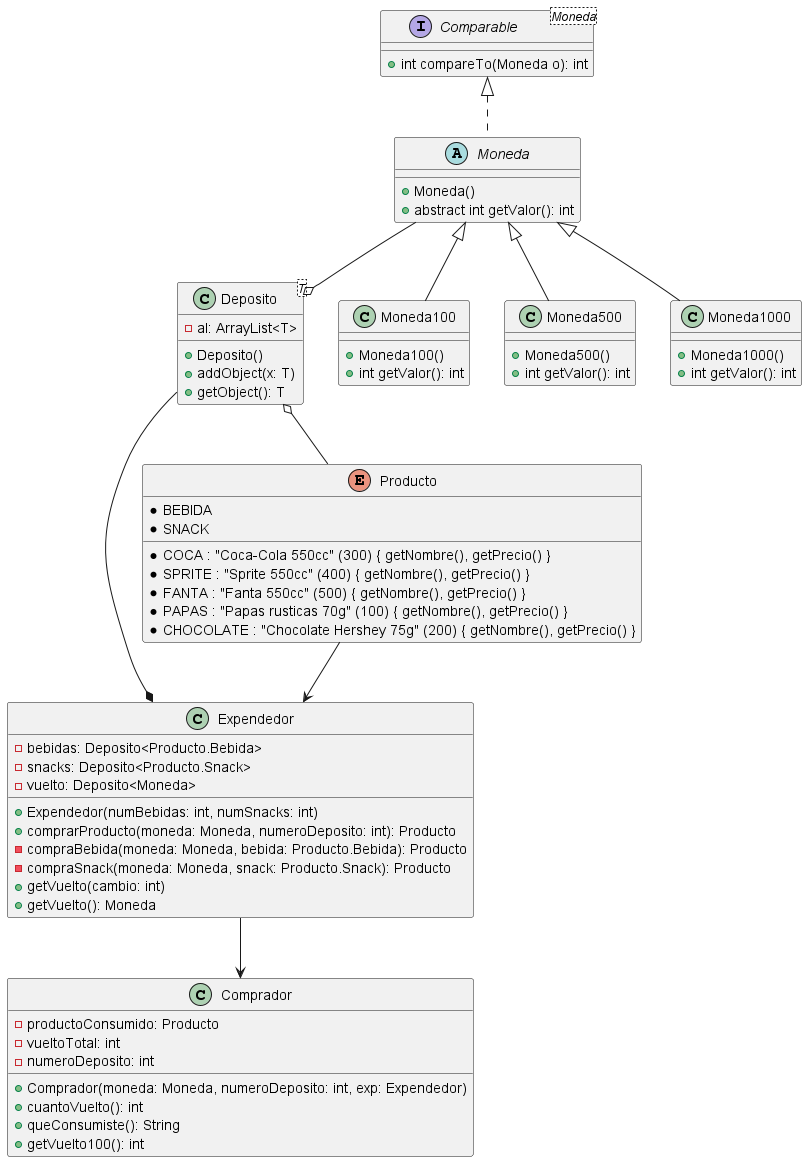

The diagram above was rendered by PlantUML. Its source (embedded in the PNG):
@startuml

class Comprador {
    - productoConsumido: Producto
    - vueltoTotal: int
    - numeroDeposito: int

    + Comprador(moneda: Moneda, numeroDeposito: int, exp: Expendedor)
    + cuantoVuelto(): int
    + queConsumiste(): String
    + getVuelto100(): int
}

class Expendedor {
  - bebidas: Deposito<Producto.Bebida>
  - snacks: Deposito<Producto.Snack>
  - vuelto: Deposito<Moneda>

  + Expendedor(numBebidas: int, numSnacks: int)
  + comprarProducto(moneda: Moneda, numeroDeposito: int): Producto
      - compraBebida(moneda: Moneda, bebida: Producto.Bebida): Producto
      - compraSnack(moneda: Moneda, snack: Producto.Snack): Producto
  + getVuelto(cambio: int)
  + getVuelto(): Moneda

}

enum Producto {
  * BEBIDA
    * COCA : "Coca-Cola 550cc" (300) { getNombre(), getPrecio() }
    * SPRITE : "Sprite 550cc" (400) { getNombre(), getPrecio() }
    * FANTA : "Fanta 550cc" (500) { getNombre(), getPrecio() }
  * SNACK
    * PAPAS : "Papas rusticas 70g" (100) { getNombre(), getPrecio() }
    * CHOCOLATE : "Chocolate Hershey 75g" (200) { getNombre(), getPrecio() }
}

class Deposito<T> {
    - al: ArrayList<T>

    + Deposito()
    + addObject(x: T)
    + getObject(): T
}

abstract class Moneda implements Comparable<Moneda> {

    + Moneda()
    + abstract int getValor(): int

}

interface Comparable<Moneda>{

    + int compareTo(Moneda o): int
}

class Moneda100 extends Moneda {

    + Moneda100()
    + int getValor(): int
}

class Moneda500 extends Moneda {

    + Moneda500()
    + int getValor(): int
}

class Moneda1000 extends Moneda {

    + Moneda1000()
    + int getValor(): int
}

Expendedor --> Comprador
Deposito o-- Producto
Moneda --o Deposito
Deposito --* Expendedor
Producto --> Expendedor

@enduml